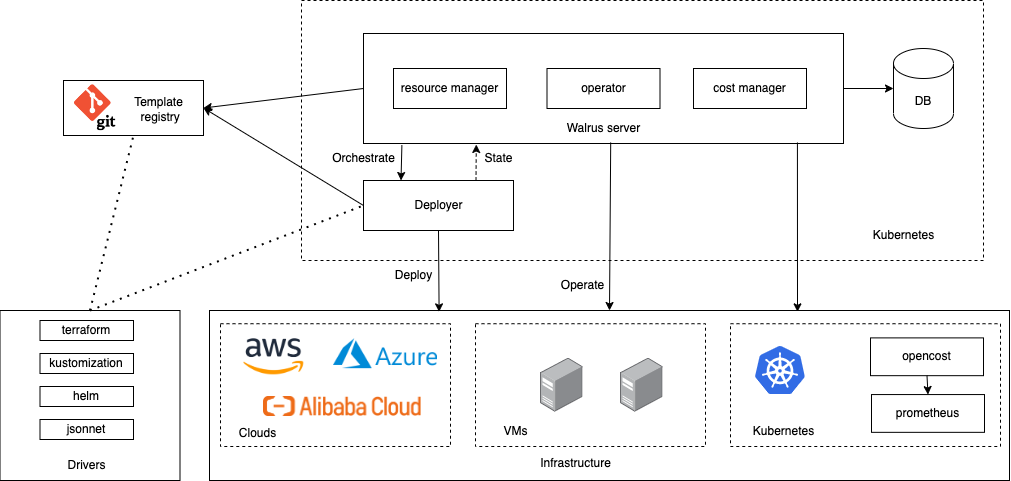

The diagram above was exported from draw.io. Its source (the exported page's mxGraphModel, read from the mxfile embedded in the PNG):
<mxGraphModel dx="1072" dy="707" grid="1" gridSize="10" guides="1" tooltips="1" connect="1" arrows="1" fold="1" page="1" pageScale="1" pageWidth="827" pageHeight="1169" math="0" shadow="0">
  <root>
    <mxCell id="0" />
    <mxCell id="1" parent="0" />
    <mxCell id="XOHNZkcmlcS_9ugi8RGD-5" value="" style="rounded=0;whiteSpace=wrap;html=1;dashed=1;" vertex="1" parent="1">
      <mxGeometry x="458" y="420" width="682" height="260" as="geometry" />
    </mxCell>
    <mxCell id="_b5EnJaHbpFRA4Lub9RZ-4" value="" style="rounded=0;whiteSpace=wrap;html=1;" parent="1" vertex="1">
      <mxGeometry x="156.5" y="730" width="180" height="170" as="geometry" />
    </mxCell>
    <mxCell id="5jkZtgw5UeL-jQPZeHBI-1" value="" style="rounded=0;whiteSpace=wrap;html=1;" parent="1" vertex="1">
      <mxGeometry x="520" y="453" width="480" height="110" as="geometry" />
    </mxCell>
    <mxCell id="ayrB-daumqPFFixKzBQb-1" value="DB" style="shape=cylinder3;whiteSpace=wrap;html=1;boundedLbl=1;backgroundOutline=1;size=15;" parent="1" vertex="1">
      <mxGeometry x="1050" y="468" width="60" height="80" as="geometry" />
    </mxCell>
    <mxCell id="2z-ajSCfERzXSyl5GDEj-1" value="" style="endArrow=classic;html=1;rounded=0;exitX=0;exitY=0.5;exitDx=0;exitDy=0;entryX=1;entryY=0.5;entryDx=0;entryDy=0;" parent="1" source="5jkZtgw5UeL-jQPZeHBI-1" target="5jkZtgw5UeL-jQPZeHBI-7" edge="1">
      <mxGeometry width="50" height="50" relative="1" as="geometry">
        <mxPoint x="280" y="490" as="sourcePoint" />
        <mxPoint x="330" y="440" as="targetPoint" />
      </mxGeometry>
    </mxCell>
    <mxCell id="2z-ajSCfERzXSyl5GDEj-4" value="" style="endArrow=classic;html=1;rounded=0;exitX=0.08;exitY=1.015;exitDx=0;exitDy=0;entryX=0.25;entryY=0;entryDx=0;entryDy=0;exitPerimeter=0;" parent="1" source="5jkZtgw5UeL-jQPZeHBI-1" target="5jkZtgw5UeL-jQPZeHBI-5" edge="1">
      <mxGeometry width="50" height="50" relative="1" as="geometry">
        <mxPoint x="280" y="505" as="sourcePoint" />
        <mxPoint x="540" y="650" as="targetPoint" />
      </mxGeometry>
    </mxCell>
    <mxCell id="nr7lNfOlww52miTZ52qP-1" value="" style="endArrow=classic;html=1;rounded=0;exitX=0.75;exitY=0;exitDx=0;exitDy=0;dashed=1;entryX=0.235;entryY=1.009;entryDx=0;entryDy=0;entryPerimeter=0;" parent="1" source="5jkZtgw5UeL-jQPZeHBI-5" edge="1" target="5jkZtgw5UeL-jQPZeHBI-1">
      <mxGeometry width="50" height="50" relative="1" as="geometry">
        <mxPoint x="410" y="620" as="sourcePoint" />
        <mxPoint x="633" y="520" as="targetPoint" />
      </mxGeometry>
    </mxCell>
    <mxCell id="nr7lNfOlww52miTZ52qP-4" value="resource manager" style="rounded=0;whiteSpace=wrap;html=1;" parent="1" vertex="1">
      <mxGeometry x="550" y="488" width="113" height="40" as="geometry" />
    </mxCell>
    <mxCell id="nr7lNfOlww52miTZ52qP-5" value="operator" style="rounded=0;whiteSpace=wrap;html=1;" parent="1" vertex="1">
      <mxGeometry x="703.5" y="488" width="113" height="40" as="geometry" />
    </mxCell>
    <mxCell id="nr7lNfOlww52miTZ52qP-6" value="cost manager" style="rounded=0;whiteSpace=wrap;html=1;" parent="1" vertex="1">
      <mxGeometry x="850" y="488" width="113" height="40" as="geometry" />
    </mxCell>
    <mxCell id="nr7lNfOlww52miTZ52qP-7" value="" style="endArrow=classic;html=1;rounded=0;entryX=0.5;entryY=0;entryDx=0;entryDy=0;exitX=0.515;exitY=0.991;exitDx=0;exitDy=0;exitPerimeter=0;" parent="1" source="5jkZtgw5UeL-jQPZeHBI-1" target="5jkZtgw5UeL-jQPZeHBI-9" edge="1">
      <mxGeometry width="50" height="50" relative="1" as="geometry">
        <mxPoint x="766" y="580" as="sourcePoint" />
        <mxPoint x="1096.5" y="769" as="targetPoint" />
      </mxGeometry>
    </mxCell>
    <mxCell id="nr7lNfOlww52miTZ52qP-8" value="" style="group" parent="1" vertex="1" connectable="0">
      <mxGeometry x="366" y="730" width="800" height="170" as="geometry" />
    </mxCell>
    <mxCell id="5jkZtgw5UeL-jQPZeHBI-9" value="" style="rounded=0;whiteSpace=wrap;html=1;" parent="nr7lNfOlww52miTZ52qP-8" vertex="1">
      <mxGeometry width="799.9999999999999" height="170" as="geometry" />
    </mxCell>
    <mxCell id="ERdgyE1oUmJijc0OTmQs-3" value="" style="rounded=0;whiteSpace=wrap;html=1;dashed=1;" parent="nr7lNfOlww52miTZ52qP-8" vertex="1">
      <mxGeometry x="520.9999999999999" y="13.222222222222221" width="269.99999999999994" height="122.77777777777777" as="geometry" />
    </mxCell>
    <mxCell id="ERdgyE1oUmJijc0OTmQs-1" value="opencost" style="rounded=0;whiteSpace=wrap;html=1;" parent="nr7lNfOlww52miTZ52qP-8" vertex="1">
      <mxGeometry x="661" y="27.38888888888889" width="113" height="37.77777777777778" as="geometry" />
    </mxCell>
    <mxCell id="ERdgyE1oUmJijc0OTmQs-2" value="prometheus" style="rounded=0;whiteSpace=wrap;html=1;" parent="nr7lNfOlww52miTZ52qP-8" vertex="1">
      <mxGeometry x="661.9999999999999" y="84.05555555555556" width="113" height="37.77777777777778" as="geometry" />
    </mxCell>
    <mxCell id="HrxY9q6GEGqfp-tWB4l4-1" value="" style="rounded=0;whiteSpace=wrap;html=1;dashed=1;" parent="nr7lNfOlww52miTZ52qP-8" vertex="1">
      <mxGeometry x="11" y="13.222222222222221" width="229.99999999999997" height="122.77777777777777" as="geometry" />
    </mxCell>
    <mxCell id="HrxY9q6GEGqfp-tWB4l4-2" value="" style="rounded=0;whiteSpace=wrap;html=1;dashed=1;" parent="nr7lNfOlww52miTZ52qP-8" vertex="1">
      <mxGeometry x="265.99999999999994" y="13.222222222222221" width="229.99999999999997" height="122.77777777777777" as="geometry" />
    </mxCell>
    <mxCell id="HrxY9q6GEGqfp-tWB4l4-3" value="Infrastructure" style="text;html=1;align=center;verticalAlign=middle;resizable=0;points=[];autosize=1;strokeColor=none;fillColor=none;" parent="nr7lNfOlww52miTZ52qP-8" vertex="1">
      <mxGeometry x="321" y="137.88888888888889" width="90" height="30" as="geometry" />
    </mxCell>
    <mxCell id="nr7lNfOlww52miTZ52qP-3" value="" style="endArrow=classic;html=1;rounded=0;exitX=0.5;exitY=1;exitDx=0;exitDy=0;entryX=0.5;entryY=0;entryDx=0;entryDy=0;" parent="nr7lNfOlww52miTZ52qP-8" source="ERdgyE1oUmJijc0OTmQs-1" target="ERdgyE1oUmJijc0OTmQs-2" edge="1">
      <mxGeometry width="50" height="50" relative="1" as="geometry">
        <mxPoint x="340.99999999999994" y="264.44444444444446" as="sourcePoint" />
        <mxPoint x="390.99999999999994" y="217.22222222222223" as="targetPoint" />
      </mxGeometry>
    </mxCell>
    <mxCell id="BsBLXmV5HxPPOL3x3l4A-8" value="Kubernetes" style="text;html=1;align=center;verticalAlign=middle;resizable=0;points=[];autosize=1;strokeColor=none;fillColor=none;" parent="nr7lNfOlww52miTZ52qP-8" vertex="1">
      <mxGeometry x="534" y="106" width="80" height="30" as="geometry" />
    </mxCell>
    <mxCell id="BsBLXmV5HxPPOL3x3l4A-9" value="" style="points=[];aspect=fixed;html=1;align=center;shadow=0;dashed=0;image;image=img/lib/allied_telesis/computer_and_terminals/Server_Desktop.svg;" parent="nr7lNfOlww52miTZ52qP-8" vertex="1">
      <mxGeometry x="331.00000000000006" y="47.610000000000014" width="42.599999999999994" height="54" as="geometry" />
    </mxCell>
    <mxCell id="BsBLXmV5HxPPOL3x3l4A-10" value="" style="points=[];aspect=fixed;html=1;align=center;shadow=0;dashed=0;image;image=img/lib/allied_telesis/computer_and_terminals/Server_Desktop.svg;" parent="nr7lNfOlww52miTZ52qP-8" vertex="1">
      <mxGeometry x="411" y="47.610000000000014" width="42.599999999999994" height="54" as="geometry" />
    </mxCell>
    <mxCell id="BsBLXmV5HxPPOL3x3l4A-11" value="" style="sketch=0;aspect=fixed;html=1;points=[];align=center;image;fontSize=12;image=img/lib/mscae/Kubernetes.svg;dashed=1;" parent="nr7lNfOlww52miTZ52qP-8" vertex="1">
      <mxGeometry x="546" y="36" width="50" height="48" as="geometry" />
    </mxCell>
    <mxCell id="BsBLXmV5HxPPOL3x3l4A-12" value="VMs" style="text;html=1;align=center;verticalAlign=middle;resizable=0;points=[];autosize=1;strokeColor=none;fillColor=none;" parent="nr7lNfOlww52miTZ52qP-8" vertex="1">
      <mxGeometry x="281" y="106" width="50" height="30" as="geometry" />
    </mxCell>
    <mxCell id="BsBLXmV5HxPPOL3x3l4A-13" value="Clouds" style="text;html=1;align=center;verticalAlign=middle;resizable=0;points=[];autosize=1;strokeColor=none;fillColor=none;" parent="nr7lNfOlww52miTZ52qP-8" vertex="1">
      <mxGeometry x="18" y="107.88999999999999" width="60" height="30" as="geometry" />
    </mxCell>
    <mxCell id="XOHNZkcmlcS_9ugi8RGD-1" value="" style="shape=image;verticalLabelPosition=bottom;labelBackgroundColor=default;verticalAlign=top;aspect=fixed;imageAspect=0;image=https://upload.wikimedia.org/wikipedia/commons/thumb/9/93/Amazon_Web_Services_Logo.svg/2560px-Amazon_Web_Services_Logo.svg.png;" vertex="1" parent="nr7lNfOlww52miTZ52qP-8">
      <mxGeometry x="34.00000000000001" y="28.18" width="60.51" height="36.19" as="geometry" />
    </mxCell>
    <mxCell id="XOHNZkcmlcS_9ugi8RGD-2" value="" style="shape=image;verticalLabelPosition=bottom;labelBackgroundColor=default;verticalAlign=top;aspect=fixed;imageAspect=0;image=https://upload.wikimedia.org/wikipedia/en/thumb/b/b3/AlibabaCloudLogo.svg/2560px-AlibabaCloudLogo.svg.png;" vertex="1" parent="nr7lNfOlww52miTZ52qP-8">
      <mxGeometry x="54" y="85.99999999999999" width="157.57" height="20" as="geometry" />
    </mxCell>
    <mxCell id="XOHNZkcmlcS_9ugi8RGD-4" value="" style="shape=image;verticalLabelPosition=bottom;labelBackgroundColor=default;verticalAlign=top;aspect=fixed;imageAspect=0;image=https://upload.wikimedia.org/wikipedia/commons/thumb/a/a8/Microsoft_Azure_Logo.svg/1024px-Microsoft_Azure_Logo.svg.png;" vertex="1" parent="nr7lNfOlww52miTZ52qP-8">
      <mxGeometry x="124" y="28.180000000000064" width="104" height="30" as="geometry" />
    </mxCell>
    <mxCell id="nr7lNfOlww52miTZ52qP-9" value="" style="endArrow=classic;html=1;rounded=0;entryX=0.287;entryY=0.008;entryDx=0;entryDy=0;exitX=0.5;exitY=1;exitDx=0;exitDy=0;entryPerimeter=0;" parent="1" source="5jkZtgw5UeL-jQPZeHBI-5" target="5jkZtgw5UeL-jQPZeHBI-9" edge="1">
      <mxGeometry width="50" height="50" relative="1" as="geometry">
        <mxPoint x="560" y="610" as="sourcePoint" />
        <mxPoint x="566" y="730" as="targetPoint" />
      </mxGeometry>
    </mxCell>
    <mxCell id="BsBLXmV5HxPPOL3x3l4A-1" value="Walrus server" style="text;html=1;align=center;verticalAlign=middle;resizable=0;points=[];autosize=1;strokeColor=none;fillColor=none;" parent="1" vertex="1">
      <mxGeometry x="710" y="533" width="100" height="30" as="geometry" />
    </mxCell>
    <mxCell id="nr7lNfOlww52miTZ52qP-2" value="" style="endArrow=classic;html=1;rounded=0;entryX=0.735;entryY=0.008;entryDx=0;entryDy=0;entryPerimeter=0;exitX=0.904;exitY=0.991;exitDx=0;exitDy=0;exitPerimeter=0;" parent="1" target="5jkZtgw5UeL-jQPZeHBI-9" edge="1" source="5jkZtgw5UeL-jQPZeHBI-1">
      <mxGeometry width="50" height="50" relative="1" as="geometry">
        <mxPoint x="954" y="570" as="sourcePoint" />
        <mxPoint x="954" y="710" as="targetPoint" />
      </mxGeometry>
    </mxCell>
    <mxCell id="BsBLXmV5HxPPOL3x3l4A-2" value="Operate" style="text;html=1;align=center;verticalAlign=middle;resizable=0;points=[];autosize=1;strokeColor=none;fillColor=none;" parent="1" vertex="1">
      <mxGeometry x="703.5" y="690" width="70" height="30" as="geometry" />
    </mxCell>
    <mxCell id="BsBLXmV5HxPPOL3x3l4A-3" value="Deploy" style="text;html=1;align=center;verticalAlign=middle;resizable=0;points=[];autosize=1;strokeColor=none;fillColor=none;" parent="1" vertex="1">
      <mxGeometry x="540" y="680" width="60" height="30" as="geometry" />
    </mxCell>
    <mxCell id="BsBLXmV5HxPPOL3x3l4A-4" value="Orchestrate" style="text;html=1;align=center;verticalAlign=middle;resizable=0;points=[];autosize=1;strokeColor=none;fillColor=none;" parent="1" vertex="1">
      <mxGeometry x="475" y="563" width="90" height="30" as="geometry" />
    </mxCell>
    <mxCell id="BsBLXmV5HxPPOL3x3l4A-5" value="State" style="text;html=1;align=center;verticalAlign=middle;resizable=0;points=[];autosize=1;strokeColor=none;fillColor=none;" parent="1" vertex="1">
      <mxGeometry x="630" y="563" width="50" height="30" as="geometry" />
    </mxCell>
    <mxCell id="BsBLXmV5HxPPOL3x3l4A-7" value="" style="group" parent="1" vertex="1" connectable="0">
      <mxGeometry x="510" y="600" width="163" height="50" as="geometry" />
    </mxCell>
    <mxCell id="5jkZtgw5UeL-jQPZeHBI-5" value="" style="rounded=0;whiteSpace=wrap;html=1;" parent="BsBLXmV5HxPPOL3x3l4A-7" vertex="1">
      <mxGeometry x="10" width="150" height="50" as="geometry" />
    </mxCell>
    <mxCell id="nr7lNfOlww52miTZ52qP-13" value="Deployer" style="text;html=1;align=center;verticalAlign=middle;resizable=0;points=[];autosize=1;strokeColor=none;fillColor=none;" parent="BsBLXmV5HxPPOL3x3l4A-7" vertex="1">
      <mxGeometry x="50.00375" y="10.002857142857142" width="70" height="30" as="geometry" />
    </mxCell>
    <mxCell id="BsBLXmV5HxPPOL3x3l4A-18" value="" style="endArrow=classic;html=1;rounded=0;exitX=1;exitY=0.5;exitDx=0;exitDy=0;entryX=0;entryY=0.5;entryDx=0;entryDy=0;entryPerimeter=0;" parent="1" source="5jkZtgw5UeL-jQPZeHBI-1" target="ayrB-daumqPFFixKzBQb-1" edge="1">
      <mxGeometry width="50" height="50" relative="1" as="geometry">
        <mxPoint x="510" y="760" as="sourcePoint" />
        <mxPoint x="560" y="710" as="targetPoint" />
      </mxGeometry>
    </mxCell>
    <mxCell id="BsBLXmV5HxPPOL3x3l4A-22" value="" style="group" parent="1" vertex="1" connectable="0">
      <mxGeometry x="210" y="500" width="150" height="57.5" as="geometry" />
    </mxCell>
    <mxCell id="5jkZtgw5UeL-jQPZeHBI-7" value="" style="rounded=0;whiteSpace=wrap;html=1;" parent="BsBLXmV5HxPPOL3x3l4A-22" vertex="1">
      <mxGeometry x="10" width="140" height="55" as="geometry" />
    </mxCell>
    <mxCell id="BsBLXmV5HxPPOL3x3l4A-21" value="Template&lt;br&gt;&amp;nbsp;registry" style="text;html=1;align=center;verticalAlign=middle;resizable=0;points=[];autosize=1;strokeColor=none;fillColor=none;" parent="BsBLXmV5HxPPOL3x3l4A-22" vertex="1">
      <mxGeometry x="70" y="9" width="70" height="40" as="geometry" />
    </mxCell>
    <mxCell id="OYlBg4a4hpEkxPCHlUV4-1" value="" style="shape=image;verticalLabelPosition=bottom;labelBackgroundColor=default;verticalAlign=top;aspect=fixed;imageAspect=0;image=https://assets.stickpng.com/images/62a6360f03a870b920cbfd41.png;" parent="BsBLXmV5HxPPOL3x3l4A-22" vertex="1">
      <mxGeometry y="2.5" width="86.38" height="50" as="geometry" />
    </mxCell>
    <mxCell id="BsBLXmV5HxPPOL3x3l4A-23" value="" style="endArrow=classic;html=1;rounded=0;exitX=0;exitY=0.5;exitDx=0;exitDy=0;entryX=1;entryY=0.5;entryDx=0;entryDy=0;" parent="1" source="5jkZtgw5UeL-jQPZeHBI-5" target="5jkZtgw5UeL-jQPZeHBI-7" edge="1">
      <mxGeometry width="50" height="50" relative="1" as="geometry">
        <mxPoint x="330" y="730" as="sourcePoint" />
        <mxPoint x="380" y="680" as="targetPoint" />
      </mxGeometry>
    </mxCell>
    <mxCell id="_b5EnJaHbpFRA4Lub9RZ-1" value="" style="endArrow=none;dashed=1;html=1;dashPattern=1 3;strokeWidth=2;rounded=0;exitX=0.5;exitY=0;exitDx=0;exitDy=0;entryX=0;entryY=0.5;entryDx=0;entryDy=0;" parent="1" source="_b5EnJaHbpFRA4Lub9RZ-4" target="5jkZtgw5UeL-jQPZeHBI-5" edge="1">
      <mxGeometry width="50" height="50" relative="1" as="geometry">
        <mxPoint x="260" y="730" as="sourcePoint" />
        <mxPoint x="510" y="640" as="targetPoint" />
      </mxGeometry>
    </mxCell>
    <mxCell id="_b5EnJaHbpFRA4Lub9RZ-2" value="" style="endArrow=none;dashed=1;html=1;dashPattern=1 3;strokeWidth=2;rounded=0;exitX=0.5;exitY=0;exitDx=0;exitDy=0;entryX=0.5;entryY=1;entryDx=0;entryDy=0;" parent="1" source="_b5EnJaHbpFRA4Lub9RZ-4" target="5jkZtgw5UeL-jQPZeHBI-7" edge="1">
      <mxGeometry width="50" height="50" relative="1" as="geometry">
        <mxPoint x="260" y="730" as="sourcePoint" />
        <mxPoint x="350" y="590" as="targetPoint" />
      </mxGeometry>
    </mxCell>
    <mxCell id="_b5EnJaHbpFRA4Lub9RZ-5" value="Drivers" style="text;html=1;align=center;verticalAlign=middle;resizable=0;points=[];autosize=1;strokeColor=none;fillColor=none;" parent="1" vertex="1">
      <mxGeometry x="213.25" y="870" width="60" height="30" as="geometry" />
    </mxCell>
    <mxCell id="_b5EnJaHbpFRA4Lub9RZ-7" value="terraform" style="rounded=0;whiteSpace=wrap;html=1;" parent="1" vertex="1">
      <mxGeometry x="196.5" y="740" width="93.5" height="20" as="geometry" />
    </mxCell>
    <mxCell id="_b5EnJaHbpFRA4Lub9RZ-12" value="kustomization" style="rounded=0;whiteSpace=wrap;html=1;" parent="1" vertex="1">
      <mxGeometry x="196.5" y="773" width="93.5" height="20" as="geometry" />
    </mxCell>
    <mxCell id="_b5EnJaHbpFRA4Lub9RZ-13" value="helm" style="rounded=0;whiteSpace=wrap;html=1;" parent="1" vertex="1">
      <mxGeometry x="196.5" y="806" width="93.5" height="20" as="geometry" />
    </mxCell>
    <mxCell id="_b5EnJaHbpFRA4Lub9RZ-14" value="jsonnet" style="rounded=0;whiteSpace=wrap;html=1;" parent="1" vertex="1">
      <mxGeometry x="196.5" y="839" width="93.5" height="20" as="geometry" />
    </mxCell>
    <mxCell id="XOHNZkcmlcS_9ugi8RGD-6" value="Kubernetes" style="text;html=1;align=center;verticalAlign=middle;resizable=0;points=[];autosize=1;strokeColor=none;fillColor=none;" vertex="1" parent="1">
      <mxGeometry x="1020" y="640" width="80" height="30" as="geometry" />
    </mxCell>
  </root>
</mxGraphModel>